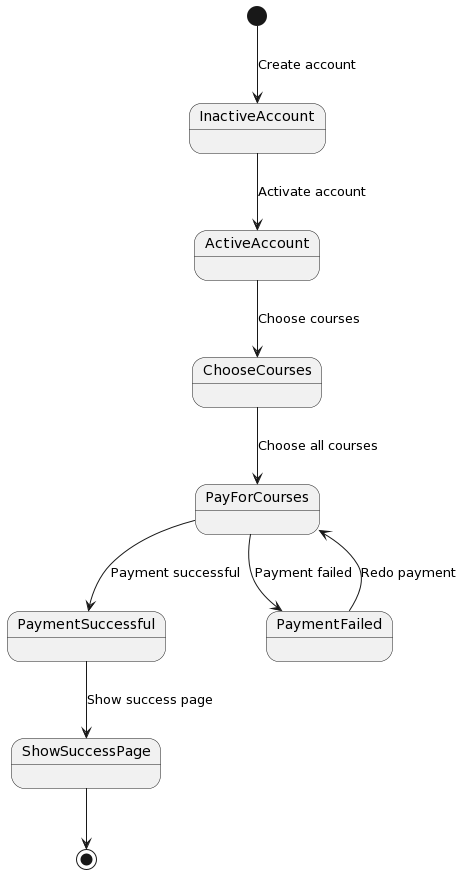

The diagram above was rendered by PlantUML. Its source (embedded in the PNG):
@startuml
[*] --> InactiveAccount : Create account
InactiveAccount --> ActiveAccount : Activate account
ActiveAccount --> ChooseCourses : Choose courses
ChooseCourses --> PayForCourses : Choose all courses
PayForCourses --> PaymentSuccessful : Payment successful
PaymentSuccessful --> ShowSuccessPage : Show success page
PayForCourses --> PaymentFailed : Payment failed
PaymentFailed --> PayForCourses : Redo payment
ShowSuccessPage --> [*]
@enduml